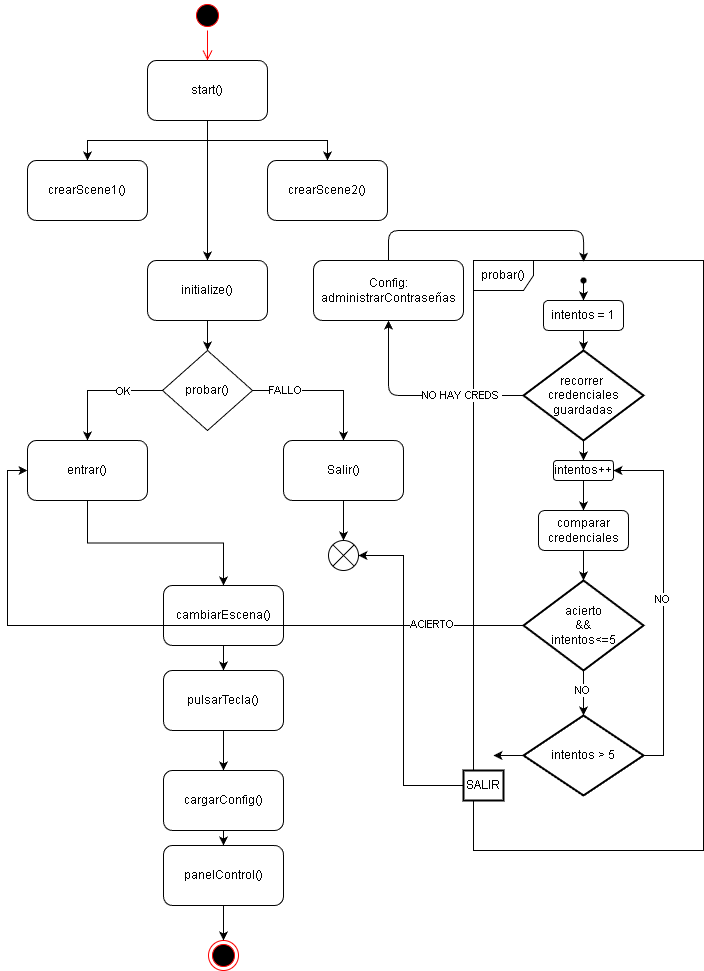

The diagram above was exported from draw.io. Its source (the exported page's mxGraphModel, read from the mxfile embedded in the PNG):
<mxGraphModel dx="578" dy="309" grid="1" gridSize="10" guides="1" tooltips="1" connect="1" arrows="1" fold="1" page="1" pageScale="1" pageWidth="827" pageHeight="1169" background="#ffffff" math="0" shadow="0">
  <root>
    <mxCell id="0" />
    <mxCell id="1" parent="0" />
    <mxCell id="a2K15YYStCVjppvj7kS3-21" style="edgeStyle=orthogonalEdgeStyle;rounded=0;orthogonalLoop=1;jettySize=auto;html=1;entryX=0.5;entryY=0;entryDx=0;entryDy=0;" parent="1" source="a2K15YYStCVjppvj7kS3-2" target="a2K15YYStCVjppvj7kS3-3" edge="1">
      <mxGeometry relative="1" as="geometry" />
    </mxCell>
    <mxCell id="a2K15YYStCVjppvj7kS3-22" style="edgeStyle=orthogonalEdgeStyle;rounded=0;orthogonalLoop=1;jettySize=auto;html=1;entryX=0.5;entryY=0;entryDx=0;entryDy=0;" parent="1" source="a2K15YYStCVjppvj7kS3-2" target="a2K15YYStCVjppvj7kS3-4" edge="1">
      <mxGeometry relative="1" as="geometry" />
    </mxCell>
    <mxCell id="a2K15YYStCVjppvj7kS3-23" style="edgeStyle=orthogonalEdgeStyle;rounded=0;orthogonalLoop=1;jettySize=auto;html=1;entryX=0.5;entryY=0;entryDx=0;entryDy=0;" parent="1" source="a2K15YYStCVjppvj7kS3-2" target="a2K15YYStCVjppvj7kS3-5" edge="1">
      <mxGeometry relative="1" as="geometry" />
    </mxCell>
    <mxCell id="a2K15YYStCVjppvj7kS3-2" value="start()" style="rounded=1;whiteSpace=wrap;html=1;" parent="1" vertex="1">
      <mxGeometry x="174" y="60" width="120" height="60" as="geometry" />
    </mxCell>
    <mxCell id="a2K15YYStCVjppvj7kS3-3" value="crearScene1()" style="rounded=1;whiteSpace=wrap;html=1;" parent="1" vertex="1">
      <mxGeometry x="54" y="160" width="120" height="60" as="geometry" />
    </mxCell>
    <mxCell id="a2K15YYStCVjppvj7kS3-4" value="crearScene2()" style="rounded=1;whiteSpace=wrap;html=1;" parent="1" vertex="1">
      <mxGeometry x="294" y="160" width="120" height="60" as="geometry" />
    </mxCell>
    <mxCell id="a2K15YYStCVjppvj7kS3-24" style="edgeStyle=orthogonalEdgeStyle;rounded=0;orthogonalLoop=1;jettySize=auto;html=1;" parent="1" source="a2K15YYStCVjppvj7kS3-5" target="a2K15YYStCVjppvj7kS3-6" edge="1">
      <mxGeometry relative="1" as="geometry" />
    </mxCell>
    <mxCell id="a2K15YYStCVjppvj7kS3-5" value="initialize()" style="rounded=1;whiteSpace=wrap;html=1;" parent="1" vertex="1">
      <mxGeometry x="174" y="260" width="120" height="60" as="geometry" />
    </mxCell>
    <mxCell id="a2K15YYStCVjppvj7kS3-9" style="edgeStyle=orthogonalEdgeStyle;rounded=0;orthogonalLoop=1;jettySize=auto;html=1;" parent="1" source="a2K15YYStCVjppvj7kS3-6" target="a2K15YYStCVjppvj7kS3-10" edge="1">
      <mxGeometry relative="1" as="geometry">
        <mxPoint x="160" y="450" as="targetPoint" />
      </mxGeometry>
    </mxCell>
    <mxCell id="a2K15YYStCVjppvj7kS3-11" value="OK" style="edgeLabel;html=1;align=center;verticalAlign=middle;resizable=0;points=[];" parent="a2K15YYStCVjppvj7kS3-9" connectable="0" vertex="1">
      <mxGeometry x="-0.3686" y="1" relative="1" as="geometry">
        <mxPoint as="offset" />
      </mxGeometry>
    </mxCell>
    <mxCell id="a2K15YYStCVjppvj7kS3-6" value="probar()" style="rhombus;whiteSpace=wrap;html=1;" parent="1" vertex="1">
      <mxGeometry x="189" y="350" width="90" height="80" as="geometry" />
    </mxCell>
    <mxCell id="a2K15YYStCVjppvj7kS3-25" style="edgeStyle=orthogonalEdgeStyle;rounded=0;orthogonalLoop=1;jettySize=auto;html=1;exitX=0.5;exitY=1;exitDx=0;exitDy=0;" parent="1" source="a2K15YYStCVjppvj7kS3-10" target="a2K15YYStCVjppvj7kS3-26" edge="1">
      <mxGeometry relative="1" as="geometry">
        <mxPoint x="250" y="580" as="targetPoint" />
      </mxGeometry>
    </mxCell>
    <mxCell id="a2K15YYStCVjppvj7kS3-10" value="entrar()" style="rounded=1;whiteSpace=wrap;html=1;" parent="1" vertex="1">
      <mxGeometry x="54" y="440" width="120" height="60" as="geometry" />
    </mxCell>
    <mxCell id="a2K15YYStCVjppvj7kS3-14" value="" style="edgeStyle=orthogonalEdgeStyle;rounded=0;orthogonalLoop=1;jettySize=auto;html=1;exitX=1;exitY=0.5;exitDx=0;exitDy=0;" parent="1" source="a2K15YYStCVjppvj7kS3-6" target="a2K15YYStCVjppvj7kS3-13" edge="1">
      <mxGeometry relative="1" as="geometry">
        <mxPoint x="280" y="390" as="sourcePoint" />
        <mxPoint x="370" y="450" as="targetPoint" />
      </mxGeometry>
    </mxCell>
    <mxCell id="a2K15YYStCVjppvj7kS3-15" value="FALLO" style="edgeLabel;html=1;align=center;verticalAlign=middle;resizable=0;points=[];" parent="a2K15YYStCVjppvj7kS3-14" connectable="0" vertex="1">
      <mxGeometry x="-0.5356" relative="1" as="geometry">
        <mxPoint as="offset" />
      </mxGeometry>
    </mxCell>
    <mxCell id="a2K15YYStCVjppvj7kS3-17" style="edgeStyle=orthogonalEdgeStyle;rounded=0;orthogonalLoop=1;jettySize=auto;html=1;exitX=0.5;exitY=1;exitDx=0;exitDy=0;" parent="1" source="a2K15YYStCVjppvj7kS3-13" edge="1">
      <mxGeometry relative="1" as="geometry">
        <mxPoint x="370" y="540" as="targetPoint" />
      </mxGeometry>
    </mxCell>
    <mxCell id="a2K15YYStCVjppvj7kS3-13" value="Salir()" style="rounded=1;whiteSpace=wrap;html=1;" parent="1" vertex="1">
      <mxGeometry x="310" y="440" width="120" height="60" as="geometry" />
    </mxCell>
    <mxCell id="a2K15YYStCVjppvj7kS3-99" style="edgeStyle=orthogonalEdgeStyle;rounded=0;orthogonalLoop=1;jettySize=auto;html=1;entryX=0.5;entryY=0;entryDx=0;entryDy=0;" parent="1" source="a2K15YYStCVjppvj7kS3-26" target="a2K15YYStCVjppvj7kS3-28" edge="1">
      <mxGeometry relative="1" as="geometry" />
    </mxCell>
    <mxCell id="a2K15YYStCVjppvj7kS3-26" value="cambiarEscena()" style="rounded=1;whiteSpace=wrap;html=1;" parent="1" vertex="1">
      <mxGeometry x="190" y="585" width="120" height="60" as="geometry" />
    </mxCell>
    <mxCell id="a2K15YYStCVjppvj7kS3-100" style="edgeStyle=orthogonalEdgeStyle;rounded=0;orthogonalLoop=1;jettySize=auto;html=1;entryX=0.5;entryY=0;entryDx=0;entryDy=0;" parent="1" source="a2K15YYStCVjppvj7kS3-28" target="a2K15YYStCVjppvj7kS3-30" edge="1">
      <mxGeometry relative="1" as="geometry" />
    </mxCell>
    <mxCell id="a2K15YYStCVjppvj7kS3-28" value="pulsarTecla()" style="rounded=1;whiteSpace=wrap;html=1;" parent="1" vertex="1">
      <mxGeometry x="190" y="670" width="120" height="60" as="geometry" />
    </mxCell>
    <mxCell id="a2K15YYStCVjppvj7kS3-101" style="edgeStyle=orthogonalEdgeStyle;rounded=0;orthogonalLoop=1;jettySize=auto;html=1;entryX=0.5;entryY=0;entryDx=0;entryDy=0;" parent="1" source="a2K15YYStCVjppvj7kS3-30" target="a2K15YYStCVjppvj7kS3-33" edge="1">
      <mxGeometry relative="1" as="geometry" />
    </mxCell>
    <mxCell id="a2K15YYStCVjppvj7kS3-30" value="cargarConfig()" style="whiteSpace=wrap;html=1;rounded=1;" parent="1" vertex="1">
      <mxGeometry x="190" y="770" width="120" height="60" as="geometry" />
    </mxCell>
    <mxCell id="a2K15YYStCVjppvj7kS3-38" value="" style="ellipse;html=1;shape=endState;fillColor=#000000;strokeColor=#ff0000;" parent="1" vertex="1">
      <mxGeometry x="235" y="940" width="30" height="30" as="geometry" />
    </mxCell>
    <mxCell id="a2K15YYStCVjppvj7kS3-44" value="" style="verticalLabelPosition=bottom;verticalAlign=top;html=1;shape=mxgraph.flowchart.or;" parent="1" vertex="1">
      <mxGeometry x="355" y="540" width="30" height="30" as="geometry" />
    </mxCell>
    <mxCell id="a2K15YYStCVjppvj7kS3-45" value="probar()" style="shape=umlFrame;whiteSpace=wrap;html=1;pointerEvents=0;" parent="1" vertex="1">
      <mxGeometry x="500" y="260" width="230" height="590" as="geometry" />
    </mxCell>
    <mxCell id="a2K15YYStCVjppvj7kS3-48" value="" style="ellipse;html=1;shape=startState;fillColor=#000000;strokeColor=#ff0000;" parent="1" vertex="1">
      <mxGeometry x="219" width="30" height="30" as="geometry" />
    </mxCell>
    <mxCell id="a2K15YYStCVjppvj7kS3-49" value="" style="edgeStyle=orthogonalEdgeStyle;html=1;verticalAlign=bottom;endArrow=open;endSize=8;strokeColor=#ff0000;rounded=0;entryX=0.5;entryY=0;entryDx=0;entryDy=0;" parent="1" source="a2K15YYStCVjppvj7kS3-48" target="a2K15YYStCVjppvj7kS3-2" edge="1">
      <mxGeometry relative="1" as="geometry">
        <mxPoint x="234" y="90" as="targetPoint" />
      </mxGeometry>
    </mxCell>
    <mxCell id="a2K15YYStCVjppvj7kS3-102" style="edgeStyle=orthogonalEdgeStyle;rounded=0;orthogonalLoop=1;jettySize=auto;html=1;entryX=0.5;entryY=0;entryDx=0;entryDy=0;" parent="1" source="a2K15YYStCVjppvj7kS3-33" target="a2K15YYStCVjppvj7kS3-38" edge="1">
      <mxGeometry relative="1" as="geometry" />
    </mxCell>
    <mxCell id="a2K15YYStCVjppvj7kS3-33" value="panelControl()" style="whiteSpace=wrap;html=1;rounded=1;" parent="1" vertex="1">
      <mxGeometry x="190" y="845" width="120" height="60" as="geometry" />
    </mxCell>
    <mxCell id="a2K15YYStCVjppvj7kS3-79" style="edgeStyle=orthogonalEdgeStyle;rounded=0;orthogonalLoop=1;jettySize=auto;html=1;exitX=0.5;exitY=1;exitDx=0;exitDy=0;exitPerimeter=0;" parent="1" source="a2K15YYStCVjppvj7kS3-54" target="a2K15YYStCVjppvj7kS3-63" edge="1">
      <mxGeometry relative="1" as="geometry" />
    </mxCell>
    <mxCell id="5" style="edgeStyle=none;html=1;entryX=0.5;entryY=1;entryDx=0;entryDy=0;" parent="1" source="a2K15YYStCVjppvj7kS3-54" target="2" edge="1">
      <mxGeometry relative="1" as="geometry">
        <Array as="points">
          <mxPoint x="415" y="395" />
        </Array>
      </mxGeometry>
    </mxCell>
    <mxCell id="6" value="NO HAY CREDS&amp;nbsp;" style="edgeLabel;html=1;align=center;verticalAlign=middle;resizable=0;points=[];" parent="5" vertex="1" connectable="0">
      <mxGeometry x="-0.1615" relative="1" as="geometry">
        <mxPoint x="26" as="offset" />
      </mxGeometry>
    </mxCell>
    <mxCell id="a2K15YYStCVjppvj7kS3-54" value="recorrer&amp;nbsp;&lt;div&gt;credenciales&lt;/div&gt;&lt;div&gt;guardadas&lt;/div&gt;" style="strokeWidth=2;html=1;shape=mxgraph.flowchart.decision;whiteSpace=wrap;" parent="1" vertex="1">
      <mxGeometry x="550" y="350" width="120" height="90" as="geometry" />
    </mxCell>
    <mxCell id="a2K15YYStCVjppvj7kS3-55" value="intentos = 1" style="rounded=1;whiteSpace=wrap;html=1;" parent="1" vertex="1">
      <mxGeometry x="570" y="300" width="80" height="30" as="geometry" />
    </mxCell>
    <mxCell id="a2K15YYStCVjppvj7kS3-56" style="edgeStyle=orthogonalEdgeStyle;rounded=0;orthogonalLoop=1;jettySize=auto;html=1;entryX=0.5;entryY=0;entryDx=0;entryDy=0;entryPerimeter=0;" parent="1" source="a2K15YYStCVjppvj7kS3-55" target="a2K15YYStCVjppvj7kS3-54" edge="1">
      <mxGeometry relative="1" as="geometry" />
    </mxCell>
    <mxCell id="a2K15YYStCVjppvj7kS3-57" value="comparar credenciales" style="rounded=1;whiteSpace=wrap;html=1;" parent="1" vertex="1">
      <mxGeometry x="565" y="510" width="90" height="40" as="geometry" />
    </mxCell>
    <mxCell id="a2K15YYStCVjppvj7kS3-80" style="edgeStyle=orthogonalEdgeStyle;rounded=0;orthogonalLoop=1;jettySize=auto;html=1;exitX=0.5;exitY=1;exitDx=0;exitDy=0;entryX=0.5;entryY=0;entryDx=0;entryDy=0;" parent="1" source="a2K15YYStCVjppvj7kS3-63" target="a2K15YYStCVjppvj7kS3-57" edge="1">
      <mxGeometry relative="1" as="geometry" />
    </mxCell>
    <mxCell id="a2K15YYStCVjppvj7kS3-63" value="intentos++" style="whiteSpace=wrap;html=1;rounded=1;" parent="1" vertex="1">
      <mxGeometry x="580" y="460" width="60" height="20" as="geometry" />
    </mxCell>
    <mxCell id="a2K15YYStCVjppvj7kS3-91" style="edgeStyle=orthogonalEdgeStyle;rounded=0;orthogonalLoop=1;jettySize=auto;html=1;entryX=0.5;entryY=0;entryDx=0;entryDy=0;" parent="1" source="a2K15YYStCVjppvj7kS3-65" target="a2K15YYStCVjppvj7kS3-75" edge="1">
      <mxGeometry relative="1" as="geometry" />
    </mxCell>
    <mxCell id="a2K15YYStCVjppvj7kS3-92" value="NO" style="edgeLabel;html=1;align=center;verticalAlign=middle;resizable=0;points=[];" parent="a2K15YYStCVjppvj7kS3-91" connectable="0" vertex="1">
      <mxGeometry x="-0.144" y="-1" relative="1" as="geometry">
        <mxPoint as="offset" />
      </mxGeometry>
    </mxCell>
    <mxCell id="a2K15YYStCVjppvj7kS3-103" style="edgeStyle=orthogonalEdgeStyle;rounded=0;orthogonalLoop=1;jettySize=auto;html=1;entryX=0;entryY=0.5;entryDx=0;entryDy=0;" parent="1" source="a2K15YYStCVjppvj7kS3-65" target="a2K15YYStCVjppvj7kS3-10" edge="1">
      <mxGeometry relative="1" as="geometry" />
    </mxCell>
    <mxCell id="a2K15YYStCVjppvj7kS3-104" value="ACIERTO" style="edgeLabel;html=1;align=center;verticalAlign=middle;resizable=0;points=[];" parent="a2K15YYStCVjppvj7kS3-103" connectable="0" vertex="1">
      <mxGeometry x="-0.7342" y="-1" relative="1" as="geometry">
        <mxPoint as="offset" />
      </mxGeometry>
    </mxCell>
    <mxCell id="a2K15YYStCVjppvj7kS3-65" value="acierto&lt;div&gt;&amp;amp;&amp;amp;&lt;/div&gt;&lt;div&gt;intentos&amp;lt;=5&lt;/div&gt;" style="strokeWidth=2;html=1;shape=mxgraph.flowchart.decision;whiteSpace=wrap;" parent="1" vertex="1">
      <mxGeometry x="550" y="580" width="120" height="90" as="geometry" />
    </mxCell>
    <mxCell id="a2K15YYStCVjppvj7kS3-85" value="" style="edgeStyle=orthogonalEdgeStyle;rounded=0;orthogonalLoop=1;jettySize=auto;html=1;" parent="1" source="a2K15YYStCVjppvj7kS3-75" edge="1">
      <mxGeometry relative="1" as="geometry">
        <mxPoint x="520" y="755" as="targetPoint" />
      </mxGeometry>
    </mxCell>
    <mxCell id="a2K15YYStCVjppvj7kS3-75" value="intentos &amp;gt; 5" style="rhombus;whiteSpace=wrap;html=1;strokeWidth=2;" parent="1" vertex="1">
      <mxGeometry x="550" y="715" width="120" height="80" as="geometry" />
    </mxCell>
    <mxCell id="a2K15YYStCVjppvj7kS3-77" style="edgeStyle=orthogonalEdgeStyle;rounded=0;orthogonalLoop=1;jettySize=auto;html=1;exitX=1;exitY=0.5;exitDx=0;exitDy=0;entryX=1;entryY=0.5;entryDx=0;entryDy=0;" parent="1" source="a2K15YYStCVjppvj7kS3-75" target="a2K15YYStCVjppvj7kS3-63" edge="1">
      <mxGeometry relative="1" as="geometry">
        <Array as="points">
          <mxPoint x="690" y="755" />
          <mxPoint x="690" y="470" />
        </Array>
      </mxGeometry>
    </mxCell>
    <mxCell id="a2K15YYStCVjppvj7kS3-78" value="NO" style="edgeLabel;html=1;align=center;verticalAlign=middle;resizable=0;points=[];" parent="a2K15YYStCVjppvj7kS3-77" connectable="0" vertex="1">
      <mxGeometry x="-0.0027" y="1" relative="1" as="geometry">
        <mxPoint as="offset" />
      </mxGeometry>
    </mxCell>
    <mxCell id="a2K15YYStCVjppvj7kS3-81" style="edgeStyle=orthogonalEdgeStyle;rounded=0;orthogonalLoop=1;jettySize=auto;html=1;entryX=0.5;entryY=0;entryDx=0;entryDy=0;entryPerimeter=0;" parent="1" source="a2K15YYStCVjppvj7kS3-57" target="a2K15YYStCVjppvj7kS3-65" edge="1">
      <mxGeometry relative="1" as="geometry" />
    </mxCell>
    <mxCell id="a2K15YYStCVjppvj7kS3-84" value="SALIR" style="whiteSpace=wrap;html=1;strokeWidth=2;" parent="1" vertex="1">
      <mxGeometry x="490" y="770" width="40" height="30" as="geometry" />
    </mxCell>
    <mxCell id="a2K15YYStCVjppvj7kS3-89" style="edgeStyle=orthogonalEdgeStyle;rounded=0;orthogonalLoop=1;jettySize=auto;html=1;entryX=1;entryY=0.5;entryDx=0;entryDy=0;entryPerimeter=0;" parent="1" source="a2K15YYStCVjppvj7kS3-84" target="a2K15YYStCVjppvj7kS3-44" edge="1">
      <mxGeometry relative="1" as="geometry">
        <Array as="points">
          <mxPoint x="430" y="785" />
          <mxPoint x="430" y="555" />
        </Array>
        <mxPoint x="265" y="1105" as="targetPoint" />
      </mxGeometry>
    </mxCell>
    <mxCell id="2" value="Config:&lt;div&gt;administrarContraseñas&lt;/div&gt;" style="rounded=1;whiteSpace=wrap;html=1;" parent="1" vertex="1">
      <mxGeometry x="340" y="260" width="150" height="60" as="geometry" />
    </mxCell>
    <mxCell id="7" style="edgeStyle=none;html=1;entryX=0.479;entryY=0.002;entryDx=0;entryDy=0;entryPerimeter=0;" parent="1" source="2" edge="1" target="a2K15YYStCVjppvj7kS3-45">
      <mxGeometry relative="1" as="geometry">
        <Array as="points">
          <mxPoint x="415" y="230" />
          <mxPoint x="610" y="230" />
        </Array>
        <mxPoint x="619" y="260" as="targetPoint" />
      </mxGeometry>
    </mxCell>
    <mxCell id="11" style="edgeStyle=none;html=1;" parent="1" source="10" target="a2K15YYStCVjppvj7kS3-55" edge="1">
      <mxGeometry relative="1" as="geometry" />
    </mxCell>
    <mxCell id="10" value="" style="shape=waypoint;sketch=0;fillStyle=solid;size=6;pointerEvents=1;points=[];fillColor=none;resizable=0;rotatable=0;perimeter=centerPerimeter;snapToPoint=1;" parent="1" vertex="1">
      <mxGeometry x="600" y="270" width="20" height="20" as="geometry" />
    </mxCell>
  </root>
</mxGraphModel>